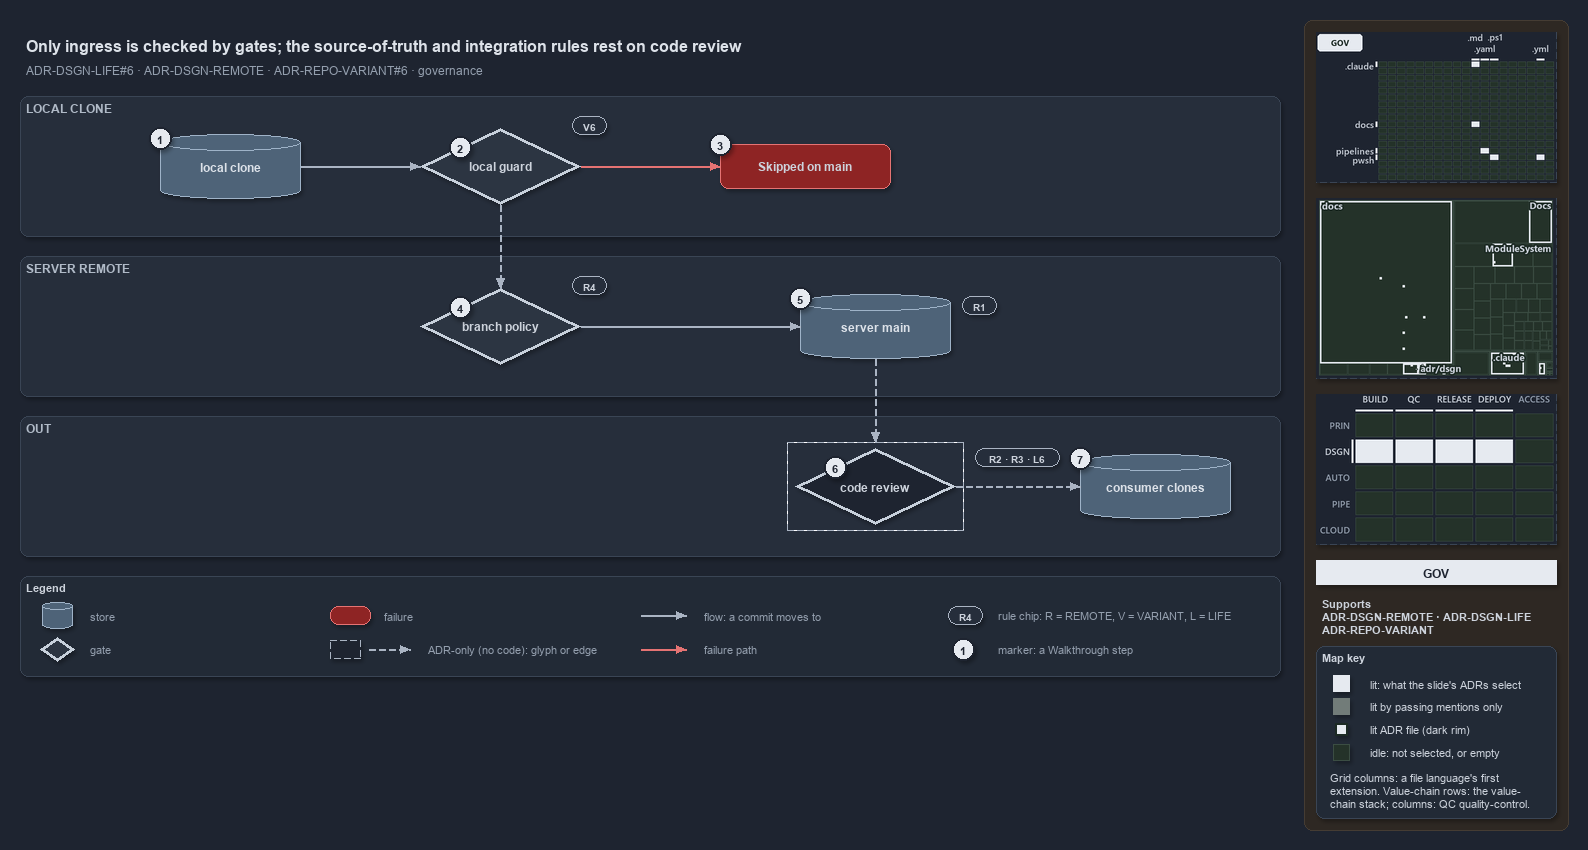

The diagram above was exported from draw.io. Its source (the exported page's mxGraphModel, read from the mxfile embedded in the PNG):
<mxGraphModel dx="1024" dy="768" grid="0" gridSize="10" guides="1" tooltips="1" connect="1" arrows="1" fold="1" page="1" pageScale="1" pageWidth="1572" pageHeight="680" background="#1E2430" math="0" shadow="1">
  <root>
    <mxCell id="0" />
    <mxCell id="1" parent="0" />
    <mxCell id="sidebar-bg" value="" style="rounded=1;arcSize=2;html=1;fillColor=#2E2823;strokeColor=#453C33;shadow=0;" vertex="1" parent="1">
      <mxGeometry x="1304" y="4" width="264" height="810" as="geometry" />
    </mxCell>
    <mxCell id="title" value="Only ingress is checked by gates; the source-of-truth and integration rules rest on code review" style="text;html=1;align=left;verticalAlign=middle;fontSize=16;fontStyle=1;fontColor=#DDE2E9;" vertex="1" parent="1">
      <mxGeometry x="20" y="14" width="1260" height="30" as="geometry" />
    </mxCell>
    <mxCell id="subtitle" value="ADR-DSGN-LIFE#6 &amp;#183; ADR-DSGN-REMOTE &amp;#183; ADR-REPO-VARIANT#6 &amp;#183; governance" style="text;html=1;align=left;verticalAlign=middle;fontSize=12;fontColor=#949FAE;" vertex="1" parent="1">
      <mxGeometry x="20" y="44" width="1240" height="20" as="geometry" />
    </mxCell>
    <mxCell id="band-local" value="LOCAL CLONE" style="rounded=1;html=1;arcSize=3;fillColor=#262E3B;strokeColor=#3A4555;verticalAlign=top;align=left;spacingLeft=8;fontStyle=1;fontSize=12;fontColor=#B0BAC7;" vertex="1" parent="1">
      <mxGeometry x="20" y="80" width="1260" height="140" as="geometry" />
    </mxCell>
    <mxCell id="band-server" value="SERVER REMOTE" style="rounded=1;html=1;arcSize=3;fillColor=#262E3B;strokeColor=#3A4555;verticalAlign=top;align=left;spacingLeft=8;fontStyle=1;fontSize=12;fontColor=#B0BAC7;" vertex="1" parent="1">
      <mxGeometry x="20" y="240" width="1260" height="140" as="geometry" />
    </mxCell>
    <mxCell id="band-out" value="OUT" style="rounded=1;html=1;arcSize=3;fillColor=#262E3B;strokeColor=#3A4555;verticalAlign=top;align=left;spacingLeft=8;fontStyle=1;fontSize=12;fontColor=#B0BAC7;" vertex="1" parent="1">
      <mxGeometry x="20" y="400" width="1260" height="140" as="geometry" />
    </mxCell>
    <mxCell id="clone" value="&lt;b&gt;local clone&lt;/b&gt;" style="shape=cylinder3;boundedLbl=1;backgroundOutline=1;size=8;whiteSpace=wrap;html=1;fillColor=#4E6378;strokeColor=#9FB3C8;fontSize=12;fontColor=#DDE2E9;" vertex="1" parent="1">
      <mxGeometry x="160" y="118" width="140" height="64" as="geometry" />
    </mxCell>
    <mxCell id="guard" value="&lt;b&gt;local guard&lt;/b&gt;" style="rhombus;whiteSpace=wrap;html=1;fillColor=#2C3542;strokeColor=#C7D0DB;strokeWidth=3;fontSize=12;fontColor=#CDD3DC;" vertex="1" parent="1">
      <mxGeometry x="420" y="112" width="160" height="76" as="geometry" />
    </mxCell>
    <mxCell id="skipped" value="&lt;b&gt;Skipped on main&lt;/b&gt;" style="rounded=1;whiteSpace=wrap;html=1;arcSize=20;fillColor=#8E2424;strokeColor=#E57373;fontSize=12;" vertex="1" parent="1">
      <mxGeometry x="720" y="128" width="170" height="44" as="geometry" />
    </mxCell>
    <mxCell id="policy" value="&lt;b&gt;branch policy&lt;/b&gt;" style="rhombus;whiteSpace=wrap;html=1;fillColor=#2C3542;strokeColor=#C7D0DB;strokeWidth=3;fontSize=12;fontColor=#CDD3DC;" vertex="1" parent="1">
      <mxGeometry x="420" y="272" width="160" height="76" as="geometry" />
    </mxCell>
    <mxCell id="main" value="&lt;b&gt;server main&lt;/b&gt;" style="shape=cylinder3;boundedLbl=1;backgroundOutline=1;size=8;whiteSpace=wrap;html=1;fillColor=#4E6378;strokeColor=#9FB3C8;fontSize=12;fontColor=#DDE2E9;" vertex="1" parent="1">
      <mxGeometry x="800" y="278" width="150" height="64" as="geometry" />
    </mxCell>
    <mxCell id="review" value="&lt;b&gt;code review&lt;/b&gt;" style="rhombus;whiteSpace=wrap;html=1;fillColor=#1E2430;strokeColor=#C7D0DB;strokeWidth=3;dashed=1;fontSize=12;fontColor=#CDD3DC;" vertex="1" parent="1">
      <mxGeometry x="795" y="432" width="160" height="76" as="geometry" />
    </mxCell>
    <mxCell id="frame-review" value="" style="rounded=0;html=1;fillColor=none;strokeColor=#AAB4C3;dashed=1;" vertex="1" parent="1">
      <mxGeometry x="787" y="426" width="176" height="88" as="geometry" />
    </mxCell>
    <mxCell id="consumers" value="&lt;b&gt;consumer clones&lt;/b&gt;" style="shape=cylinder3;boundedLbl=1;backgroundOutline=1;size=8;whiteSpace=wrap;html=1;fillColor=#4E6378;strokeColor=#9FB3C8;fontSize=12;fontColor=#DDE2E9;" vertex="1" parent="1">
      <mxGeometry x="1080" y="438" width="150" height="64" as="geometry" />
    </mxCell>
    <mxCell id="chip-guard" value="V6" style="rounded=1;arcSize=50;whiteSpace=wrap;html=1;fillColor=#262E3B;strokeColor=#AAB4C3;fontColor=#CDD3DC;fontStyle=1;fontSize=10.5;" vertex="1" parent="1">
      <mxGeometry x="572" y="100" width="34" height="18" as="geometry" />
    </mxCell>
    <mxCell id="chip-policy" value="R4" style="rounded=1;arcSize=50;whiteSpace=wrap;html=1;fillColor=#262E3B;strokeColor=#AAB4C3;fontColor=#CDD3DC;fontStyle=1;fontSize=10.5;" vertex="1" parent="1">
      <mxGeometry x="572" y="260" width="34" height="18" as="geometry" />
    </mxCell>
    <mxCell id="chip-main" value="R1" style="rounded=1;arcSize=50;whiteSpace=wrap;html=1;fillColor=#262E3B;strokeColor=#AAB4C3;fontColor=#CDD3DC;fontStyle=1;fontSize=10.5;" vertex="1" parent="1">
      <mxGeometry x="962" y="280" width="34" height="18" as="geometry" />
    </mxCell>
    <mxCell id="chip-review" value="R2 &amp;#183; R3 &amp;#183; L6" style="rounded=1;arcSize=50;whiteSpace=wrap;html=1;fillColor=#262E3B;strokeColor=#AAB4C3;fontColor=#CDD3DC;fontStyle=1;fontSize=10.5;" vertex="1" parent="1">
      <mxGeometry x="975" y="432" width="84" height="18" as="geometry" />
    </mxCell>
    <mxCell id="p-edge-clone-guard-a" value="" style="text;html=1;strokeColor=none;fillColor=none;" vertex="1" parent="1">
      <mxGeometry x="300" y="150" width="1" height="1" as="geometry" />
    </mxCell>
    <mxCell id="p-edge-clone-guard-b" value="" style="text;html=1;strokeColor=none;fillColor=none;" vertex="1" parent="1">
      <mxGeometry x="420" y="150" width="1" height="1" as="geometry" />
    </mxCell>
    <mxCell id="edge-clone-guard" value="" style="edgeStyle=orthogonalEdgeStyle;rounded=1;html=1;fontSize=10;endArrow=block;strokeColor=#AAB4C3;fontColor=#CDD3DC;shadow=0;" edge="1" parent="1" source="p-edge-clone-guard-a" target="p-edge-clone-guard-b">
      <mxGeometry relative="1" as="geometry" />
    </mxCell>
    <mxCell id="p-edge-guard-skipped-a" value="" style="text;html=1;strokeColor=none;fillColor=none;" vertex="1" parent="1">
      <mxGeometry x="580" y="150" width="1" height="1" as="geometry" />
    </mxCell>
    <mxCell id="p-edge-guard-skipped-b" value="" style="text;html=1;strokeColor=none;fillColor=none;" vertex="1" parent="1">
      <mxGeometry x="720" y="150" width="1" height="1" as="geometry" />
    </mxCell>
    <mxCell id="edge-guard-skipped" value="" style="edgeStyle=orthogonalEdgeStyle;rounded=1;html=1;fontSize=10;endArrow=block;strokeColor=#E57373;fontColor=#CDD3DC;shadow=0;" edge="1" parent="1" source="p-edge-guard-skipped-a" target="p-edge-guard-skipped-b">
      <mxGeometry relative="1" as="geometry" />
    </mxCell>
    <mxCell id="p-edge-guard-policy-a" value="" style="text;html=1;strokeColor=none;fillColor=none;" vertex="1" parent="1">
      <mxGeometry x="500" y="188" width="1" height="1" as="geometry" />
    </mxCell>
    <mxCell id="p-edge-guard-policy-b" value="" style="text;html=1;strokeColor=none;fillColor=none;" vertex="1" parent="1">
      <mxGeometry x="500" y="272" width="1" height="1" as="geometry" />
    </mxCell>
    <mxCell id="edge-guard-policy" value="" style="edgeStyle=orthogonalEdgeStyle;rounded=1;html=1;fontSize=10;endArrow=block;strokeColor=#AAB4C3;dashed=1;fontColor=#CDD3DC;shadow=0;" edge="1" parent="1" source="p-edge-guard-policy-a" target="p-edge-guard-policy-b">
      <mxGeometry relative="1" as="geometry" />
    </mxCell>
    <mxCell id="p-edge-policy-main-a" value="" style="text;html=1;strokeColor=none;fillColor=none;" vertex="1" parent="1">
      <mxGeometry x="580" y="310" width="1" height="1" as="geometry" />
    </mxCell>
    <mxCell id="p-edge-policy-main-b" value="" style="text;html=1;strokeColor=none;fillColor=none;" vertex="1" parent="1">
      <mxGeometry x="800" y="310" width="1" height="1" as="geometry" />
    </mxCell>
    <mxCell id="edge-policy-main" value="" style="edgeStyle=orthogonalEdgeStyle;rounded=1;html=1;fontSize=10;endArrow=block;strokeColor=#AAB4C3;fontColor=#CDD3DC;shadow=0;" edge="1" parent="1" source="p-edge-policy-main-a" target="p-edge-policy-main-b">
      <mxGeometry relative="1" as="geometry" />
    </mxCell>
    <mxCell id="p-edge-main-review-a" value="" style="text;html=1;strokeColor=none;fillColor=none;" vertex="1" parent="1">
      <mxGeometry x="875" y="342" width="1" height="1" as="geometry" />
    </mxCell>
    <mxCell id="p-edge-main-review-b" value="" style="text;html=1;strokeColor=none;fillColor=none;" vertex="1" parent="1">
      <mxGeometry x="875" y="426" width="1" height="1" as="geometry" />
    </mxCell>
    <mxCell id="edge-main-review" value="" style="edgeStyle=orthogonalEdgeStyle;rounded=1;html=1;fontSize=10;endArrow=block;strokeColor=#AAB4C3;dashed=1;fontColor=#CDD3DC;shadow=0;" edge="1" parent="1" source="p-edge-main-review-a" target="p-edge-main-review-b">
      <mxGeometry relative="1" as="geometry" />
    </mxCell>
    <mxCell id="p-edge-review-consumers-a" value="" style="text;html=1;strokeColor=none;fillColor=none;" vertex="1" parent="1">
      <mxGeometry x="955" y="470" width="1" height="1" as="geometry" />
    </mxCell>
    <mxCell id="p-edge-review-consumers-b" value="" style="text;html=1;strokeColor=none;fillColor=none;" vertex="1" parent="1">
      <mxGeometry x="1080" y="470" width="1" height="1" as="geometry" />
    </mxCell>
    <mxCell id="edge-review-consumers" value="" style="edgeStyle=orthogonalEdgeStyle;rounded=1;html=1;fontSize=10;endArrow=block;strokeColor=#AAB4C3;dashed=1;fontColor=#CDD3DC;shadow=0;" edge="1" parent="1" source="p-edge-review-consumers-a" target="p-edge-review-consumers-b">
      <mxGeometry relative="1" as="geometry" />
    </mxCell>
    <mxCell id="mark-1" value="1" style="ellipse;html=1;fillColor=#E6EAF0;strokeColor=#1E2430;strokeWidth=2;fontColor=#1E2430;fontStyle=1;fontSize=11;" vertex="1" parent="1">
      <mxGeometry x="149" y="111" width="22" height="22" as="geometry" />
    </mxCell>
    <mxCell id="mark-2" value="2" style="ellipse;html=1;fillColor=#E6EAF0;strokeColor=#1E2430;strokeWidth=2;fontColor=#1E2430;fontStyle=1;fontSize=11;" vertex="1" parent="1">
      <mxGeometry x="449.0" y="120.0" width="22" height="22" as="geometry" />
    </mxCell>
    <mxCell id="mark-3" value="3" style="ellipse;html=1;fillColor=#E6EAF0;strokeColor=#1E2430;strokeWidth=2;fontColor=#1E2430;fontStyle=1;fontSize=11;" vertex="1" parent="1">
      <mxGeometry x="709" y="117" width="22" height="22" as="geometry" />
    </mxCell>
    <mxCell id="mark-4" value="4" style="ellipse;html=1;fillColor=#E6EAF0;strokeColor=#1E2430;strokeWidth=2;fontColor=#1E2430;fontStyle=1;fontSize=11;" vertex="1" parent="1">
      <mxGeometry x="449.0" y="280.0" width="22" height="22" as="geometry" />
    </mxCell>
    <mxCell id="mark-5" value="5" style="ellipse;html=1;fillColor=#E6EAF0;strokeColor=#1E2430;strokeWidth=2;fontColor=#1E2430;fontStyle=1;fontSize=11;" vertex="1" parent="1">
      <mxGeometry x="789" y="271" width="22" height="22" as="geometry" />
    </mxCell>
    <mxCell id="mark-6" value="6" style="ellipse;html=1;fillColor=#E6EAF0;strokeColor=#1E2430;strokeWidth=2;fontColor=#1E2430;fontStyle=1;fontSize=11;" vertex="1" parent="1">
      <mxGeometry x="824.0" y="440.0" width="22" height="22" as="geometry" />
    </mxCell>
    <mxCell id="mark-7" value="7" style="ellipse;html=1;fillColor=#E6EAF0;strokeColor=#1E2430;strokeWidth=2;fontColor=#1E2430;fontStyle=1;fontSize=11;" vertex="1" parent="1">
      <mxGeometry x="1069" y="431" width="22" height="22" as="geometry" />
    </mxCell>
    <mxCell id="legend" value="&lt;b&gt;Legend&lt;/b&gt;" style="rounded=1;whiteSpace=wrap;html=1;arcSize=6;fillColor=#222A36;strokeColor=#3A4555;align=left;verticalAlign=top;spacing=8;fontSize=11;fontColor=#CDD3DC;" vertex="1" parent="1">
      <mxGeometry x="20" y="560" width="1260" height="100" as="geometry" />
    </mxCell>
    <mxCell id="legend-0" value="" style="shape=cylinder3;boundedLbl=1;backgroundOutline=1;size=8;whiteSpace=wrap;html=1;fillColor=#4E6378;strokeColor=#9FB3C8;fontSize=12;fontColor=#DDE2E9;" vertex="1" parent="1">
      <mxGeometry x="42" y="586" width="30" height="26" as="geometry" />
    </mxCell>
    <mxCell id="legend-0-text" value="store" style="text;html=1;align=left;verticalAlign=middle;fontSize=11;fontColor=#949FAE;" vertex="1" parent="1">
      <mxGeometry x="84" y="589" width="260" height="20" as="geometry" />
    </mxCell>
    <mxCell id="legend-1" value="" style="rhombus;whiteSpace=wrap;html=1;fillColor=#2C3542;strokeColor=#C7D0DB;strokeWidth=3;fontSize=12;fontColor=#CDD3DC;" vertex="1" parent="1">
      <mxGeometry x="40" y="621" width="34" height="24" as="geometry" />
    </mxCell>
    <mxCell id="legend-1-text" value="gate" style="text;html=1;align=left;verticalAlign=middle;fontSize=11;fontColor=#949FAE;" vertex="1" parent="1">
      <mxGeometry x="84" y="623" width="260" height="20" as="geometry" />
    </mxCell>
    <mxCell id="legend-2" value="" style="rounded=1;whiteSpace=wrap;html=1;arcSize=20;fillColor=#8E2424;strokeColor=#E57373;fontSize=12;" vertex="1" parent="1">
      <mxGeometry x="330" y="590" width="40" height="18" as="geometry" />
    </mxCell>
    <mxCell id="legend-2-text" value="failure" style="text;html=1;align=left;verticalAlign=middle;fontSize=11;fontColor=#949FAE;" vertex="1" parent="1">
      <mxGeometry x="378" y="589" width="260" height="20" as="geometry" />
    </mxCell>
    <mxCell id="legend-3" value="" style="rounded=0;html=1;fillColor=#1E2430;strokeColor=#AAB4C3;dashed=1;" vertex="1" parent="1">
      <mxGeometry x="330" y="624" width="30" height="18" as="geometry" />
    </mxCell>
    <mxCell id="p-legend-3e-a" value="" style="text;html=1;strokeColor=none;fillColor=none;" vertex="1" parent="1">
      <mxGeometry x="368" y="633" width="1" height="1" as="geometry" />
    </mxCell>
    <mxCell id="p-legend-3e-b" value="" style="text;html=1;strokeColor=none;fillColor=none;" vertex="1" parent="1">
      <mxGeometry x="410" y="633" width="1" height="1" as="geometry" />
    </mxCell>
    <mxCell id="legend-3e" value="" style="edgeStyle=orthogonalEdgeStyle;rounded=1;html=1;fontSize=10;endArrow=block;strokeColor=#AAB4C3;dashed=1;fontColor=#CDD3DC;shadow=0;" edge="1" parent="1" source="p-legend-3e-a" target="p-legend-3e-b">
      <mxGeometry relative="1" as="geometry" />
    </mxCell>
    <mxCell id="legend-3-text" value="ADR-only (no code): glyph or edge" style="text;html=1;align=left;verticalAlign=middle;fontSize=11;fontColor=#949FAE;" vertex="1" parent="1">
      <mxGeometry x="422" y="623" width="260" height="20" as="geometry" />
    </mxCell>
    <mxCell id="p-legend-4-a" value="" style="text;html=1;strokeColor=none;fillColor=none;" vertex="1" parent="1">
      <mxGeometry x="640" y="599" width="1" height="1" as="geometry" />
    </mxCell>
    <mxCell id="p-legend-4-b" value="" style="text;html=1;strokeColor=none;fillColor=none;" vertex="1" parent="1">
      <mxGeometry x="686" y="599" width="1" height="1" as="geometry" />
    </mxCell>
    <mxCell id="legend-4" value="" style="edgeStyle=orthogonalEdgeStyle;rounded=1;html=1;fontSize=10;endArrow=block;strokeColor=#AAB4C3;fontColor=#CDD3DC;shadow=0;" edge="1" parent="1" source="p-legend-4-a" target="p-legend-4-b">
      <mxGeometry relative="1" as="geometry" />
    </mxCell>
    <mxCell id="legend-4-text" value="flow: a commit moves to" style="text;html=1;align=left;verticalAlign=middle;fontSize=11;fontColor=#949FAE;" vertex="1" parent="1">
      <mxGeometry x="698" y="589" width="260" height="20" as="geometry" />
    </mxCell>
    <mxCell id="p-legend-5-a" value="" style="text;html=1;strokeColor=none;fillColor=none;" vertex="1" parent="1">
      <mxGeometry x="640" y="633" width="1" height="1" as="geometry" />
    </mxCell>
    <mxCell id="p-legend-5-b" value="" style="text;html=1;strokeColor=none;fillColor=none;" vertex="1" parent="1">
      <mxGeometry x="686" y="633" width="1" height="1" as="geometry" />
    </mxCell>
    <mxCell id="legend-5" value="" style="edgeStyle=orthogonalEdgeStyle;rounded=1;html=1;fontSize=10;endArrow=block;strokeColor=#E57373;fontColor=#CDD3DC;shadow=0;" edge="1" parent="1" source="p-legend-5-a" target="p-legend-5-b">
      <mxGeometry relative="1" as="geometry" />
    </mxCell>
    <mxCell id="legend-5-text" value="failure path" style="text;html=1;align=left;verticalAlign=middle;fontSize=11;fontColor=#949FAE;" vertex="1" parent="1">
      <mxGeometry x="698" y="623" width="260" height="20" as="geometry" />
    </mxCell>
    <mxCell id="legend-6" value="R4" style="rounded=1;arcSize=50;whiteSpace=wrap;html=1;fillColor=#262E3B;strokeColor=#AAB4C3;fontColor=#CDD3DC;fontStyle=1;fontSize=10.5;" vertex="1" parent="1">
      <mxGeometry x="948" y="590" width="34" height="18" as="geometry" />
    </mxCell>
    <mxCell id="legend-6-text" value="rule chip: R = REMOTE, V = VARIANT, L = LIFE" style="text;html=1;align=left;verticalAlign=middle;fontSize=11;fontColor=#949FAE;" vertex="1" parent="1">
      <mxGeometry x="992" y="589" width="260" height="20" as="geometry" />
    </mxCell>
    <mxCell id="legend-7" value="1" style="ellipse;html=1;fillColor=#E6EAF0;strokeColor=#1E2430;strokeWidth=2;fontColor=#1E2430;fontStyle=1;fontSize=11;" vertex="1" parent="1">
      <mxGeometry x="952" y="622" width="22" height="22" as="geometry" />
    </mxCell>
    <mxCell id="legend-7-text" value="marker: a Walkthrough step" style="text;html=1;align=left;verticalAlign=middle;fontSize=11;fontColor=#949FAE;" vertex="1" parent="1">
      <mxGeometry x="992" y="623" width="260" height="20" as="geometry" />
    </mxCell>
    <mxCell id="minimap-grid" value="" style="shape=image;html=1;imageAspect=0;aspect=fixed;verticalLabelPosition=bottom;strokeColor=#3A4555;dashed=1;fillColor=#222A36;image=data:image/png,(base64 omitted: 10912 chars);" vertex="1" parent="1">
      <mxGeometry x="1316" y="16" width="240" height="150" as="geometry" />
    </mxCell>
    <mxCell id="minimap-tree" value="" style="shape=image;html=1;imageAspect=0;aspect=fixed;verticalLabelPosition=bottom;strokeColor=#3A4555;dashed=1;fillColor=#222A36;image=data:image/png,(base64 omitted: 15308 chars);" vertex="1" parent="1">
      <mxGeometry x="1316" y="182" width="240" height="180" as="geometry" />
    </mxCell>
    <mxCell id="minimap-chain" value="" style="shape=image;html=1;imageAspect=0;aspect=fixed;verticalLabelPosition=bottom;strokeColor=#3A4555;dashed=1;fillColor=#222A36;image=data:image/png,(base64 omitted: 13300 chars);" vertex="1" parent="1">
      <mxGeometry x="1316" y="378" width="240" height="150" as="geometry" />
    </mxCell>
    <mxCell id="lens-badge" value="GOV" style="rounded=0;whiteSpace=wrap;html=1;align=center;verticalAlign=middle;fontSize=12;fontStyle=1;fontColor=#1E2430;fillColor=#E6EAF0;strokeColor=none;" vertex="1" parent="1">
      <mxGeometry x="1316" y="544" width="240" height="24" as="geometry" />
    </mxCell>
    <mxCell id="supports" value="&lt;b&gt;Supports&lt;/b&gt;&lt;br&gt;ADR-DSGN-REMOTE &amp;#183; ADR-DSGN-LIFE&lt;br&gt;ADR-REPO-VARIANT" style="text;html=1;whiteSpace=wrap;align=left;verticalAlign=top;fontSize=11;fontColor=#CDD3DC;" vertex="1" parent="1">
      <mxGeometry x="1316" y="576" width="240" height="46" as="geometry" />
    </mxCell>
    <mxCell id="mapkey" value="&lt;b&gt;Map key&lt;/b&gt;" style="rounded=1;arcSize=6;whiteSpace=wrap;html=1;align=left;verticalAlign=top;fontSize=11;fontColor=#CDD3DC;fillColor=#222A36;strokeColor=#3A4555;spacingLeft=8;spacingTop=2;" vertex="1" parent="1">
      <mxGeometry x="1316" y="630" width="240" height="172" as="geometry" />
    </mxCell>
    <mxCell id="mapkey-lit" value="" style="rounded=0;html=1;fillColor=#E6EAF0;strokeColor=#E6EAF0;" vertex="1" parent="1">
      <mxGeometry x="1333.0" y="659.0" width="16" height="16" as="geometry" />
    </mxCell>
    <mxCell id="mapkey-lit-text" value="lit: what the slide's ADRs select" style="text;html=1;align=left;verticalAlign=middle;fontSize=11;fontColor=#CDD3DC;" vertex="1" parent="1">
      <mxGeometry x="1364" y="657" width="184" height="20" as="geometry" />
    </mxCell>
    <mxCell id="mapkey-touched" value="" style="rounded=0;html=1;fillColor=#727C79;strokeColor=#727C79;" vertex="1" parent="1">
      <mxGeometry x="1333.0" y="682.0" width="16" height="16" as="geometry" />
    </mxCell>
    <mxCell id="mapkey-touched-text" value="lit by passing mentions only" style="text;html=1;align=left;verticalAlign=middle;fontSize=11;fontColor=#CDD3DC;" vertex="1" parent="1">
      <mxGeometry x="1364" y="680" width="184" height="20" as="geometry" />
    </mxCell>
    <mxCell id="mapkey-adr" value="" style="rounded=0;html=1;fillColor=#E6EAF0;strokeColor=#1C2A24;strokeWidth=2;" vertex="1" parent="1">
      <mxGeometry x="1335.0" y="707.0" width="12" height="12" as="geometry" />
    </mxCell>
    <mxCell id="mapkey-adr-text" value="lit ADR file (dark rim)" style="text;html=1;align=left;verticalAlign=middle;fontSize=11;fontColor=#CDD3DC;" vertex="1" parent="1">
      <mxGeometry x="1364" y="703" width="184" height="20" as="geometry" />
    </mxCell>
    <mxCell id="mapkey-idle" value="" style="rounded=0;html=1;fillColor=#243229;strokeColor=#3B4D43;" vertex="1" parent="1">
      <mxGeometry x="1333.0" y="728.0" width="16" height="16" as="geometry" />
    </mxCell>
    <mxCell id="mapkey-idle-text" value="idle: not selected, or empty" style="text;html=1;align=left;verticalAlign=middle;fontSize=11;fontColor=#CDD3DC;" vertex="1" parent="1">
      <mxGeometry x="1364" y="726" width="184" height="20" as="geometry" />
    </mxCell>
    <mxCell id="mapkey-codes" value="Grid columns: a file language's first&lt;br&gt;extension. Value-chain rows: the value-&lt;br&gt;chain stack; columns: QC quality-control." style="text;html=1;align=left;verticalAlign=top;whiteSpace=wrap;fontSize=11;fontColor=#CDD3DC;" vertex="1" parent="1">
      <mxGeometry x="1324" y="750" width="224" height="46" as="geometry" />
    </mxCell>
  </root>
</mxGraphModel>